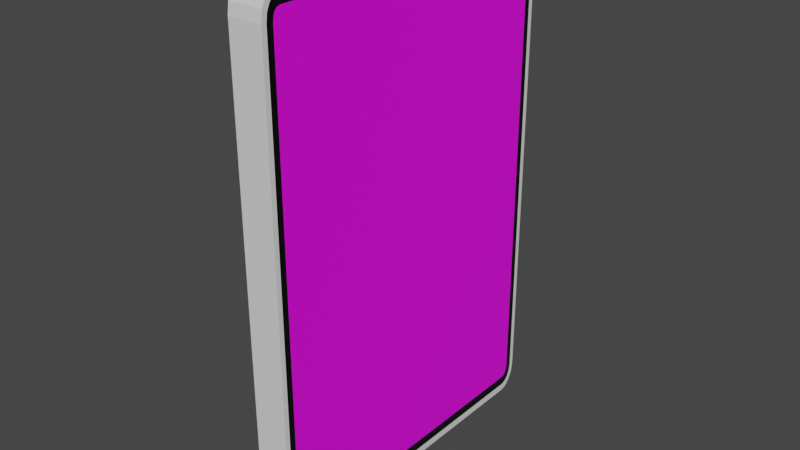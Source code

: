 # Source: TallSign.blend  (saved by Blender 3.2.14; exported with 4.5.12 LTS)
import bpy
from mathutils import Matrix  # noqa: F401  (used for matrix-valued properties, if any)

bpy.ops.wm.read_factory_settings(use_empty=True)
scene = bpy.context.scene
scene.name = 'Scene'

# ---- collections
col_collection = bpy.data.collections.new('Collection'); scene.collection.children.link(col_collection)

# ---- images (referenced by path relative to the original .blend; pixels are not part of the script)
import os
ASSET_DIR = os.environ.get("B2B_ASSET_DIR", "")  # directory of the original .blend (textures are referenced by path, not embedded)
HERE = os.path.dirname(os.path.abspath(__file__))  # packed textures are extracted next to this script under _unpacked/

def load_image(name, relpath, width, height, colorspace="sRGB"):
    """Load a texture the original file referenced (path relative to the .blend, or extracted next to this script)."""
    p = next((c for c in (os.path.join(HERE, relpath), os.path.join(ASSET_DIR, relpath)) if relpath and os.path.exists(c)), "")
    if p:
        img = bpy.data.images.load(p, check_existing=True)
        img.name = name
    else:  # same state as the original file: an image datablock whose file is absent (Cycles renders it pink)
        img = bpy.data.images.new(name, width, height)
        img.source = "FILE"
        img.filepath = "//" + (relpath or name)
    img.colorspace_settings.name = colorspace
    return img
img_signimage = load_image('SignImage', 'TallSignTemplate.png', 1024, 1024, 'sRGB')

# ---- materials (node trees are filled in below, after node groups)
mat_border = bpy.data.materials.new('Border')
mat_border.alpha_threshold = 0.0
mat_border.use_transparent_shadow = False
mat_border.line_color = (0.0, 0.0, 0.0, 1.0)
mat_signcolor = bpy.data.materials.new('SignColor')
mat_signcolor.use_transparent_shadow = False
mat_signimage = bpy.data.materials.new('SignImage')
mat_signimage.use_transparent_shadow = False

# ---- material node trees
mat_border.use_nodes = True; mat_border.node_tree.nodes.clear()
_N = mat_border.node_tree.nodes; _L = mat_border.node_tree.links
n0 = _N.new('ShaderNodeOutputMaterial'); n0.name = 'Material Output'; n0.location = (300, 300)
n1 = _N.new('ShaderNodeBsdfPrincipled'); n1.name = 'Principled BSDF'; n1.location = (10, 300)
n1.distribution = 'GGX'
n1.subsurface_method = 'RANDOM_WALK_SKIN'
n1.inputs[0].default_value = (0.0, 0.0, 0.0, 1.0)
n1.inputs[2].default_value = 0.4
n1.inputs[3].default_value = 1.45
n1.inputs[27].default_value = (0.0, 0.0, 0.0, 1.0)
n1.inputs[28].default_value = 1.0
_L.new(n1.outputs[0], n0.inputs[0])
n0.is_active_output = True
mat_signcolor.use_nodes = True; mat_signcolor.node_tree.nodes.clear()
_N = mat_signcolor.node_tree.nodes; _L = mat_signcolor.node_tree.links
n0 = _N.new('ShaderNodeBsdfPrincipled'); n0.name = 'Principled BSDF'; n0.location = (10, 300)
n0.distribution = 'GGX'
n0.subsurface_method = 'RANDOM_WALK_SKIN'
n0.inputs[3].default_value = 1.45
n0.inputs[27].default_value = (0.0, 0.0, 0.0, 1.0)
n0.inputs[28].default_value = 1.0
n1 = _N.new('ShaderNodeOutputMaterial'); n1.name = 'Material Output'; n1.location = (300, 300)
_L.new(n0.outputs[0], n1.inputs[0])
n1.is_active_output = True
mat_signimage.use_nodes = True; mat_signimage.node_tree.nodes.clear()
_N = mat_signimage.node_tree.nodes; _L = mat_signimage.node_tree.links
n0 = _N.new('ShaderNodeBsdfPrincipled'); n0.name = 'Principled BSDF'; n0.location = (10, 300)
n0.distribution = 'GGX'
n0.subsurface_method = 'RANDOM_WALK_SKIN'
n0.inputs[3].default_value = 1.45
n0.inputs[27].default_value = (0.0, 0.0, 0.0, 1.0)
n0.inputs[28].default_value = 1.0
n1 = _N.new('ShaderNodeOutputMaterial'); n1.name = 'Material Output'; n1.location = (300, 300)
n2 = _N.new('ShaderNodeTexImage'); n2.name = 'Image Texture'; n2.location = (-280, 280)
n2.image = img_signimage
_L.new(n0.outputs[0], n1.inputs[0])
_L.new(n2.outputs[0], n0.inputs[0])
n1.is_active_output = True

# ---- world
world_world = bpy.data.worlds.new('World'); scene.world = world_world
world_world.use_nodes = True; world_world.node_tree.nodes.clear()
_N = world_world.node_tree.nodes; _L = world_world.node_tree.links
n0 = _N.new('ShaderNodeOutputWorld'); n0.name = 'World Output'; n0.location = (300, 300)
n1 = _N.new('ShaderNodeBackground'); n1.name = 'Background'; n1.location = (10, 300)
n1.inputs[0].default_value = (0.05088, 0.05088, 0.05088, 1.0)
_L.new(n1.outputs[0], n0.inputs[0])
n0.is_active_output = True
world_world.color = (0.05088, 0.05088, 0.05088)
world_world.use_sun_shadow = False
world_world.sun_shadow_jitter_overblur = 0.0

# ---- meshes
me_cube = bpy.data.meshes.new('Cube')
me_cube.from_pydata([(1.0, 0.9333, 0.887), (1.0, 0.887, 0.9333), (1.0, 0.9291, 0.9082), (1.0, 0.9207, 0.9207), (1.0, 0.9082, 0.9291), (1.0, 0.887, -0.9333), (1.0, 0.9333, -0.887), (1.0, 0.9082, -0.9291), (1.0, 0.9207, -0.9207), (1.0, 0.9291, -0.9082), (1.0, -0.887, 0.9333), (1.0, -0.9333, 0.887), (1.0, -0.9082, 0.9291), (1.0, -0.9207, 0.9207), (1.0, -0.9291, 0.9082), (1.0, -0.9333, -0.887), (1.0, -0.887, -0.9333), (1.0, -0.9291, -0.9082), (1.0, -0.9207, -0.9207), (1.0, -0.9082, -0.9291), (-1.0, 0.8935, 1.0), (-1.0, 1.0, 0.8935), (-1.0, 0.9343, 0.9919), (-1.0, 0.9688, 0.9688), (-1.0, 0.9919, 0.9343), (-1.0, 1.0, -0.8935), (-1.0, 0.8935, -1.0), (-1.0, 0.9919, -0.9343), (-1.0, 0.9688, -0.9688), (-1.0, 0.9343, -0.9919), (-1.0, -1.0, 0.8935), (-1.0, -0.8935, 1.0), (-1.0, -0.9919, 0.9343), (-1.0, -0.9688, 0.9688), (-1.0, -0.9343, 0.9919), (-1.0, -0.8935, -1.0), (-1.0, -1.0, -0.8935), (-1.0, -0.9343, -0.9919), (-1.0, -0.9688, -0.9688), (-1.0, -0.9919, -0.9343), (1.0, 0.9343, -0.9919), (1.0, 0.8935, -1.0), (1.0, 0.9688, -0.9688), (1.0, 0.9919, -0.9343), (1.0, 1.0, -0.8935), (1.0, -0.9343, 0.9919), (1.0, -0.8935, 1.0), (1.0, -0.9688, 0.9688), (1.0, -0.9919, 0.9343), (1.0, -1.0, 0.8935), (1.0, -0.8935, -1.0), (1.0, -0.9343, -0.9919), (1.0, -0.9688, -0.9688), (1.0, -0.9919, -0.9343), (1.0, -1.0, -0.8935), (1.0, 0.8935, 1.0), (1.0, 0.9343, 0.9919), (1.0, 0.9688, 0.9688), (1.0, 0.9919, 0.9343), (1.0, 1.0, 0.8935), (1.0, 0.9229, -0.9645), (1.0, 0.8907, -0.9709), (1.0, 0.9478, -0.9478), (1.0, 0.9645, -0.9229), (1.0, 0.9709, -0.8907), (1.0, -0.9229, 0.9645), (1.0, -0.8907, 0.9709), (1.0, -0.9478, 0.9478), (1.0, -0.9645, 0.9229), (1.0, -0.9709, 0.8907), (1.0, -0.8907, -0.9709), (1.0, -0.9229, -0.9645), (1.0, -0.9478, -0.9478), (1.0, -0.9645, -0.9229), (1.0, -0.9709, -0.8907), (1.0, 0.8907, 0.9709), (1.0, 0.9229, 0.9645), (1.0, 0.9478, 0.9478), (1.0, 0.9645, 0.9229), (1.0, 0.9709, 0.8907)], [], [(26, 41, 50, 35), (35, 37, 38, 39, 36, 30, 32, 33, 34, 31, 20, 22, 23, 24, 21, 25, 27, 28, 29, 26), (54, 49, 30, 36), (55, 20, 31, 46), (5, 7, 8, 9, 6, 0, 2, 3, 4, 1, 10, 12, 13, 14, 11, 15, 17, 18, 19, 16), (41, 26, 29, 40), (40, 29, 28, 42), (42, 28, 27, 43), (43, 27, 25, 44), (46, 31, 34, 45), (45, 34, 33, 47), (47, 33, 32, 48), (48, 32, 30, 49), (35, 50, 51, 37), (37, 51, 52, 38), (38, 52, 53, 39), (39, 53, 54, 36), (20, 55, 56, 22), (22, 56, 57, 23), (23, 57, 58, 24), (24, 58, 59, 21), (25, 21, 59, 44), (60, 61, 41, 40), (62, 60, 40, 42), (63, 62, 42, 43), (64, 63, 43, 44), (65, 66, 46, 45), (67, 65, 45, 47), (68, 67, 47, 48), (69, 68, 48, 49), (70, 71, 51, 50), (71, 72, 52, 51), (72, 73, 53, 52), (73, 74, 54, 53), (75, 76, 56, 55), (76, 77, 57, 56), (77, 78, 58, 57), (78, 79, 59, 58), (79, 64, 44, 59), (61, 70, 50, 41), (66, 75, 55, 46), (74, 69, 49, 54), (7, 5, 61, 60), (8, 7, 60, 62), (9, 8, 62, 63), (6, 9, 63, 64), (12, 10, 66, 65), (13, 12, 65, 67), (14, 13, 67, 68), (11, 14, 68, 69), (16, 19, 71, 70), (19, 18, 72, 71), (18, 17, 73, 72), (17, 15, 74, 73), (1, 4, 76, 75), (4, 3, 77, 76), (3, 2, 78, 77), (2, 0, 79, 78), (0, 6, 64, 79), (5, 16, 70, 61), (10, 1, 75, 66), (15, 11, 69, 74)])
me_cube.polygons.foreach_set('material_index', [1, 1, 1, 1, 2, 1, 1, 1, 1, 1, 1, 1, 1, 1, 1, 1, 1, 1, 1, 1, 1, 1, 1, 1, 1, 1, 1, 1, 1, 1, 1, 1, 1, 1, 1, 1, 1, 1, 1, 1, 1, 1, 0, 0, 0, 0, 0, 0, 0, 0, 0, 0, 0, 0, 0, 0, 0, 0, 0, 0, 0, 0])
_uv = me_cube.uv_layers.new(name='UVMap')
_uv.uv.foreach_set('vector', [0.125, 0.5133, 0.375, 0.5133, 0.375, 0.7367, 0.125, 0.7367, 0.375, 0.01331, 0.376, 0.008216, 0.3789, 0.003898, 0.3832, 0.001013, 0.3883, 0.0, 0.6117, 0.0, 0.6168, 0.001013, 0.6211, 0.003898, 0.624, 0.008216, 0.625, 0.01331, 0.625, 0.2367, 0.624, 0.2418, 0.6211, 0.2461, 0.6168, 0.249, 0.6117, 0.25, 0.3883, 0.25, 0.3832, 0.249, 0.3789, 0.2461, 0.376, 0.2418, 0.375, 0.2367, 0.3883, 0.75, 0.6117, 0.75, 0.6117, 1.0, 0.3883, 1.0, 0.625, 0.5133, 0.875, 0.5133, 0.875, 0.7367, 0.625, 0.7367, 0.8084, 0.01328, 0.8158, 0.01549, 0.8201, 0.01983, 0.823, 0.02634, 0.8245, 0.03744, 0.8245, 0.9626, 0.823, 0.9737, 0.8201, 0.9802, 0.8158, 0.9845, 0.8084, 0.9867, 0.1916, 0.9867, 0.1842, 0.9845, 0.1799, 0.9802, 0.177, 0.9737, 0.1755, 0.9626, 0.1755, 0.03744, 0.177, 0.02634, 0.1799, 0.01983, 0.1842, 0.01549, 0.1916, 0.01328, 0.375, 0.5133, 0.125, 0.5133, 0.125, 0.5082, 0.375, 0.5082, 0.375, 0.5082, 0.125, 0.5082, 0.125, 0.5, 0.375, 0.5, 0.375, 0.5, 0.375, 0.25, 0.3832, 0.25, 0.3832, 0.5, 0.3832, 0.5, 0.3832, 0.25, 0.3883, 0.25, 0.3883, 0.5, 0.625, 0.7367, 0.875, 0.7367, 0.875, 0.7418, 0.625, 0.7418, 0.625, 0.7418, 0.875, 0.7418, 0.875, 0.75, 0.625, 0.75, 0.625, 0.75, 0.625, 1.0, 0.6168, 1.0, 0.6168, 0.75, 0.6168, 0.75, 0.6168, 1.0, 0.6117, 1.0, 0.6117, 0.75, 0.125, 0.7367, 0.375, 0.7367, 0.375, 0.7418, 0.125, 0.7418, 0.125, 0.7418, 0.375, 0.7418, 0.375, 0.75, 0.125, 0.75, 0.375, 1.0, 0.375, 0.75, 0.3832, 0.75, 0.3832, 1.0, 0.3832, 1.0, 0.3832, 0.75, 0.3883, 0.75, 0.3883, 1.0, 0.875, 0.5133, 0.625, 0.5133, 0.625, 0.5082, 0.875, 0.5082, 0.875, 0.5082, 0.625, 0.5082, 0.625, 0.5, 0.875, 0.5, 0.625, 0.25, 0.625, 0.5, 0.6168, 0.5, 0.6168, 0.25, 0.6168, 0.25, 0.6168, 0.5, 0.6117, 0.5, 0.6117, 0.25, 0.3883, 0.25, 0.6117, 0.25, 0.6117, 0.5, 0.3883, 0.5, 0.3794, 0.5096, 0.3786, 0.5137, 0.375, 0.5133, 0.376, 0.5082, 0.3815, 0.5065, 0.3794, 0.5096, 0.376, 0.5082, 0.3789, 0.5039, 0.3846, 0.5044, 0.3815, 0.5065, 0.3789, 0.5039, 0.3832, 0.501, 0.3887, 0.5036, 0.3846, 0.5044, 0.3832, 0.501, 0.3883, 0.5, 0.6206, 0.7404, 0.6214, 0.7363, 0.625, 0.7367, 0.624, 0.7418, 0.6185, 0.7435, 0.6206, 0.7404, 0.624, 0.7418, 0.6211, 0.7461, 0.6154, 0.7456, 0.6185, 0.7435, 0.6211, 0.7461, 0.6168, 0.749, 0.6113, 0.7464, 0.6154, 0.7456, 0.6168, 0.749, 0.6117, 0.75, 0.3786, 0.7363, 0.3794, 0.7404, 0.376, 0.7418, 0.375, 0.7367, 0.3794, 0.7404, 0.3815, 0.7435, 0.3789, 0.7461, 0.376, 0.7418, 0.3815, 0.7435, 0.3846, 0.7456, 0.3832, 0.749, 0.3789, 0.7461, 0.3846, 0.7456, 0.3887, 0.7464, 0.3883, 0.75, 0.3832, 0.749, 0.6214, 0.5137, 0.6206, 0.5096, 0.624, 0.5082, 0.625, 0.5133, 0.6206, 0.5096, 0.6185, 0.5065, 0.6211, 0.5039, 0.624, 0.5082, 0.6185, 0.5065, 0.6154, 0.5044, 0.6168, 0.501, 0.6211, 0.5039, 0.6154, 0.5044, 0.6113, 0.5036, 0.6117, 0.5, 0.6168, 0.501, 0.6113, 0.5036, 0.3887, 0.5036, 0.3883, 0.5, 0.6117, 0.5, 0.3786, 0.5137, 0.3786, 0.7363, 0.375, 0.7367, 0.375, 0.5133, 0.6214, 0.7363, 0.6214, 0.5137, 0.625, 0.5133, 0.625, 0.7367, 0.3887, 0.7464, 0.6113, 0.7464, 0.6117, 0.75, 0.3883, 0.75, 0.3839, 0.5115, 0.3833, 0.5141, 0.3786, 0.5137, 0.3794, 0.5096, 0.3849, 0.5099, 0.3839, 0.5115, 0.3794, 0.5096, 0.3815, 0.5065, 0.3865, 0.5089, 0.3849, 0.5099, 0.3815, 0.5065, 0.3846, 0.5044, 0.3891, 0.5083, 0.3865, 0.5089, 0.3846, 0.5044, 0.3887, 0.5036, 0.6161, 0.7385, 0.6167, 0.7359, 0.6214, 0.7363, 0.6206, 0.7404, 0.6151, 0.7401, 0.6161, 0.7385, 0.6206, 0.7404, 0.6185, 0.7435, 0.6135, 0.7411, 0.6151, 0.7401, 0.6185, 0.7435, 0.6154, 0.7456, 0.6109, 0.7417, 0.6135, 0.7411, 0.6154, 0.7456, 0.6113, 0.7464, 0.3833, 0.7359, 0.3839, 0.7385, 0.3794, 0.7404, 0.3786, 0.7363, 0.3839, 0.7385, 0.3849, 0.7401, 0.3815, 0.7435, 0.3794, 0.7404, 0.3849, 0.7401, 0.3865, 0.7411, 0.3846, 0.7456, 0.3815, 0.7435, 0.3865, 0.7411, 0.3891, 0.7417, 0.3887, 0.7464, 0.3846, 0.7456, 0.6167, 0.5141, 0.6161, 0.5115, 0.6206, 0.5096, 0.6214, 0.5137, 0.6161, 0.5115, 0.6151, 0.5099, 0.6185, 0.5065, 0.6206, 0.5096, 0.6151, 0.5099, 0.6135, 0.5089, 0.6154, 0.5044, 0.6185, 0.5065, 0.6135, 0.5089, 0.6109, 0.5083, 0.6113, 0.5036, 0.6154, 0.5044, 0.6109, 0.5083, 0.3891, 0.5083, 0.3887, 0.5036, 0.6113, 0.5036, 0.3833, 0.5141, 0.3833, 0.7359, 0.3786, 0.7363, 0.3786, 0.5137, 0.6167, 0.7359, 0.6167, 0.5141, 0.6214, 0.5137, 0.6214, 0.7363, 0.3891, 0.7417, 0.6109, 0.7417, 0.6113, 0.7464, 0.3887, 0.7464])
me_cube.materials.append(mat_border)
me_cube.materials.append(mat_signcolor)
me_cube.materials.append(mat_signimage)
me_cube.use_mirror_vertex_groups = False
me_cube.update()

# ---- objects
ob_cube = bpy.data.objects.new('Cube', me_cube)

# ---- transforms, parenting, visibility, modifiers, constraints
ob_cube.location = (0.0, 0.0, 0.0)
ob_cube.scale = (0.1, 1.0, 1.5)
ob_cube.lock_rotations_4d = False
ob_cube.empty_display_type = 'ARROWS'
ob_cube.lineart.crease_threshold = 0.0

# ---- collection membership
col_collection.objects.link(ob_cube)

# ---- scene / render settings (as saved in the file)
scene.frame_start = 1; scene.frame_end = 250; scene.frame_set(1)
scene.render.engine = 'BLENDER_EEVEE_NEXT'
scene.cycles.sampling_pattern = 'TABULATED_SOBOL'
scene.cycles.use_light_tree = False
scene.view_settings.view_transform = 'Filmic'
bpy.context.view_layer.update()

# ---- added for rendering (the .blend has no active camera and no usable light): camera, sun
cam_auto = bpy.data.cameras.new('AutoCamera')
cam_auto.lens = 50.0
cam_auto.sensor_width = 36.0
cam_auto.clip_end = 1000.0
ob_auto_camera = bpy.data.objects.new('AutoCamera', cam_auto)
scene.collection.objects.link(ob_auto_camera)
ob_auto_camera.location = (3.34107, -4.00929, 2.67286)
ob_auto_camera.rotation_euler = (1.09748, -7.21219e-08, 0.694738)
scene.camera = ob_auto_camera
light_auto_sun = bpy.data.lights.new('AutoSun', 'SUN')
light_auto_sun.energy = 3.0
light_auto_sun.angle = 0.0523599
ob_auto_sun = bpy.data.objects.new('AutoSun', light_auto_sun)
scene.collection.objects.link(ob_auto_sun)
ob_auto_sun.rotation_euler = (0.872665, 0.174533, 0.523599)
bpy.context.view_layer.update()
